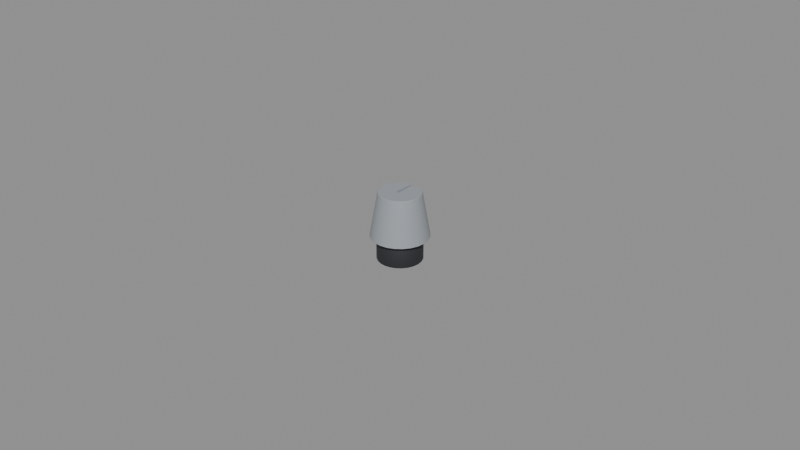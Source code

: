 # Source: potentiometer.blend  (saved by Blender 5.2.44; exported with 4.5.12 LTS)
import bpy
from mathutils import Matrix  # noqa: F401  (used for matrix-valued properties, if any)

bpy.ops.wm.read_factory_settings(use_empty=True)
scene = bpy.context.scene
scene.name = 'Scene'

# ---- materials (node trees are filled in below, after node groups)
mat_base_housing = bpy.data.materials.new('Base_Housing')
mat_base_housing.diffuse_color = (0.02315, 0.02519, 0.02956, 1.0)
mat_base_housing.roughness = 0.65
mat_accentmaterial = bpy.data.materials.new('AccentMaterial')
mat_accentmaterial.diffuse_color = (0.3231, 0.3515, 0.3813, 1.0)
mat_accentmaterial.roughness = 0.45

# ---- node groups
ng_smooth_by_angle = bpy.data.node_groups.new('Smooth by Angle', 'GeometryNodeTree')
_s = ng_smooth_by_angle.interface.new_socket(name='Mesh', in_out='OUTPUT', socket_type='NodeSocketGeometry')
_s = ng_smooth_by_angle.interface.new_socket(name='Mesh', in_out='INPUT', socket_type='NodeSocketGeometry')
_s = ng_smooth_by_angle.interface.new_socket(name='Angle', in_out='INPUT', socket_type='NodeSocketFloat')
_s.subtype = 'ANGLE'
_s.default_value = 0.5236
_s.min_value = 0.0
_s.max_value = 3.142
_s.description = 'Maximum face angle for smooth edges'
_s = ng_smooth_by_angle.interface.new_socket(name='Ignore Sharpness', in_out='INPUT', socket_type='NodeSocketBool')
_s.force_non_field = True
ng_smooth_by_angle.is_modifier = True
_N = ng_smooth_by_angle.nodes; _L = ng_smooth_by_angle.links
n0 = _N.new('GeometryNodeSetShadeSmooth'); n0.name = 'Set Shade Smooth'; n0.location = (120, -80)
n0.domain = 'EDGE'
n1 = _N.new('GeometryNodeSetShadeSmooth'); n1.name = 'Set Shade Smooth.001'; n1.location = (300, -80)
n2 = _N.new('NodeGroupOutput'); n2.name = 'Group Output'; n2.location = (480, -80)
n3 = _N.new('GeometryNodeInputMeshEdgeAngle'); n3.name = 'Edge Angle'; n3.location = (-440, -240)
n4 = _N.new('NodeGroupInput'); n4.name = 'Group Input'; n4.location = (-80, -80)
n5 = _N.new('GeometryNodeInputEdgeSmooth'); n5.name = 'Is Edge Smooth'; n5.location = (-260, -120)
n6 = _N.new('GeometryNodeInputShadeSmooth'); n6.name = 'Is Shade Smooth'; n6.location = (-440, -397)
n7 = _N.new('FunctionNodeCompare'); n7.name = 'Compare'; n7.location = (-260, -260)
n7.operation = 'LESS_EQUAL'
n8 = _N.new('FunctionNodeBooleanMath'); n8.name = 'Boolean Math.001'; n8.location = (-80, -260)
n9 = _N.new('NodeGroupInput'); n9.name = 'Group Input.001'; n9.location = (-440, -329)
n10 = _N.new('NodeGroupInput'); n10.name = 'Group Input.002'; n10.location = (-259, -189)
n11 = _N.new('FunctionNodeBooleanMath'); n11.name = 'Boolean Math'; n11.location = (-80, -149)
n11.operation = 'OR'
n12 = _N.new('FunctionNodeBooleanMath'); n12.name = 'Boolean Math.002'; n12.location = (-260, -380)
n12.operation = 'OR'
n13 = _N.new('NodeGroupInput'); n13.name = 'Group Input.003'; n13.location = (-440, -460)
_L.new(n3.outputs[0], n7.inputs[0])
_L.new(n1.outputs[0], n2.inputs[0])
_L.new(n9.outputs[1], n7.inputs[1])
_L.new(n7.outputs[0], n8.inputs[0])
_L.new(n4.outputs[0], n0.inputs[0])
_L.new(n0.outputs[0], n1.inputs[0])
_L.new(n8.outputs[0], n0.inputs[2])
_L.new(n10.outputs[2], n11.inputs[1])
_L.new(n5.outputs[0], n11.inputs[0])
_L.new(n11.outputs[0], n0.inputs[1])
_L.new(n13.outputs[2], n12.inputs[1])
_L.new(n6.outputs[0], n12.inputs[0])
_L.new(n12.outputs[0], n8.inputs[1])
n2.is_active_output = True

# ---- material node trees
mat_base_housing.use_nodes = True; mat_base_housing.node_tree.nodes.clear()
_N = mat_base_housing.node_tree.nodes; _L = mat_base_housing.node_tree.links
n0 = _N.new('ShaderNodeBsdfPrincipled'); n0.name = 'Principled BSDF'; n0.location = (-200, 100)
n0.inputs[0].default_value = (0.02315, 0.02519, 0.02956, 1.0)
n0.inputs[2].default_value = 0.65
n0.inputs[10].default_value = 0.005
n1 = _N.new('ShaderNodeOutputMaterial'); n1.name = 'Material Output'; n1.location = (200, 100)
_L.new(n0.outputs[0], n1.inputs[0])
n1.is_active_output = True
mat_accentmaterial.use_nodes = True; mat_accentmaterial.node_tree.nodes.clear()
_N = mat_accentmaterial.node_tree.nodes; _L = mat_accentmaterial.node_tree.links
n0 = _N.new('ShaderNodeBsdfPrincipled'); n0.name = 'Principled BSDF'; n0.location = (-200, 100)
n0.inputs[0].default_value = (0.3231, 0.3515, 0.3813, 1.0)
n0.inputs[2].default_value = 0.45
n0.inputs[10].default_value = 0.005
n1 = _N.new('ShaderNodeOutputMaterial'); n1.name = 'Material Output'; n1.location = (200, 100)
_L.new(n0.outputs[0], n1.inputs[0])
n1.is_active_output = True

# ---- meshes
me_base = bpy.data.meshes.new('Base')
me_base.from_pydata([(0.007, 0.0, 0.0), (0.006761, 0.001812, 0.0), (0.006062, 0.0035, 0.0), (0.00495, 0.00495, 0.0), (0.0035, 0.006062, 0.0), (0.001812, 0.006761, 0.0), (4.286e-19, 0.007, 0.0), (-0.001812, 0.006761, 0.0), (-0.0035, 0.006062, 0.0), (-0.00495, 0.00495, 0.0), (-0.006062, 0.0035, 0.0), (-0.006761, 0.001812, 0.0), (-0.007, 8.573e-19, 0.0), (-0.006761, -0.001812, 0.0), (-0.006062, -0.0035, 0.0), (-0.00495, -0.00495, 0.0), (-0.0035, -0.006062, 0.0), (-0.001812, -0.006761, 0.0), (-1.286e-18, -0.007, 0.0), (0.001812, -0.006761, 0.0), (0.0035, -0.006062, 0.0), (0.00495, -0.00495, 0.0), (0.006062, -0.0035, 0.0), (0.006761, -0.001812, 0.0), (0.007, 0.0, 0.0065), (0.006761, 0.001812, 0.0065), (0.006062, 0.0035, 0.0065), (0.00495, 0.00495, 0.0065), (0.0035, 0.006062, 0.0065), (0.001812, 0.006761, 0.0065), (4.286e-19, 0.007, 0.0065), (-0.001812, 0.006761, 0.0065), (-0.0035, 0.006062, 0.0065), (-0.00495, 0.00495, 0.0065), (-0.006062, 0.0035, 0.0065), (-0.006761, 0.001812, 0.0065), (-0.007, 8.573e-19, 0.0065), (-0.006761, -0.001812, 0.0065), (-0.006062, -0.0035, 0.0065), (-0.00495, -0.00495, 0.0065), (-0.0035, -0.006062, 0.0065), (-0.001812, -0.006761, 0.0065), (-1.286e-18, -0.007, 0.0065), (0.001812, -0.006761, 0.0065), (0.0035, -0.006062, 0.0065), (0.00495, -0.00495, 0.0065), (0.006062, -0.0035, 0.0065), (0.006761, -0.001812, 0.0065), (0.0, 0.0, 0.0065), (0.0, 0.0, 0.0), (0.0035, 0.0, 0.006), (0.003329, 0.001082, 0.006), (0.002832, 0.002057, 0.006), (0.002057, 0.002832, 0.006), (0.001082, 0.003329, 0.006), (2.143e-19, 0.0035, 0.006), (-0.001082, 0.003329, 0.006), (-0.002057, 0.002832, 0.006), (-0.002832, 0.002057, 0.006), (-0.003329, 0.001082, 0.006), (-0.0035, 4.286e-19, 0.006), (-0.003329, -0.001082, 0.006), (-0.002832, -0.002057, 0.006), (-0.002057, -0.002832, 0.006), (-0.001082, -0.003329, 0.006), (-6.429e-19, -0.0035, 0.006), (0.001082, -0.003329, 0.006), (0.002057, -0.002832, 0.006), (0.002832, -0.002057, 0.006), (0.003329, -0.001082, 0.006), (0.0035, 0.0, 0.011), (0.003329, 0.001082, 0.011), (0.002832, 0.002057, 0.011), (0.002057, 0.002832, 0.011), (0.001082, 0.003329, 0.011), (2.143e-19, 0.0035, 0.011), (-0.001082, 0.003329, 0.011), (-0.002057, 0.002832, 0.011), (-0.002832, 0.002057, 0.011), (-0.003329, 0.001082, 0.011), (-0.0035, 4.286e-19, 0.011), (-0.003329, -0.001082, 0.011), (-0.002832, -0.002057, 0.011), (-0.002057, -0.002832, 0.011), (-0.001082, -0.003329, 0.011), (-6.429e-19, -0.0035, 0.011), (0.001082, -0.003329, 0.011), (0.002057, -0.002832, 0.011), (0.002832, -0.002057, 0.011), (0.003329, -0.001082, 0.011), (0.0, 0.0, 0.011), (0.0, 0.0, 0.006)], [], [(0, 1, 25, 24), (1, 2, 26, 25), (2, 3, 27, 26), (3, 4, 28, 27), (4, 5, 29, 28), (5, 6, 30, 29), (6, 7, 31, 30), (7, 8, 32, 31), (8, 9, 33, 32), (9, 10, 34, 33), (10, 11, 35, 34), (11, 12, 36, 35), (12, 13, 37, 36), (13, 14, 38, 37), (14, 15, 39, 38), (15, 16, 40, 39), (16, 17, 41, 40), (17, 18, 42, 41), (18, 19, 43, 42), (19, 20, 44, 43), (20, 21, 45, 44), (21, 22, 46, 45), (22, 23, 47, 46), (23, 0, 24, 47), (24, 25, 48), (25, 26, 48), (26, 27, 48), (27, 28, 48), (28, 29, 48), (29, 30, 48), (30, 31, 48), (31, 32, 48), (32, 33, 48), (33, 34, 48), (34, 35, 48), (35, 36, 48), (36, 37, 48), (37, 38, 48), (38, 39, 48), (39, 40, 48), (40, 41, 48), (41, 42, 48), (42, 43, 48), (43, 44, 48), (44, 45, 48), (45, 46, 48), (46, 47, 48), (47, 24, 48), (1, 0, 49), (2, 1, 49), (3, 2, 49), (4, 3, 49), (5, 4, 49), (6, 5, 49), (7, 6, 49), (8, 7, 49), (9, 8, 49), (10, 9, 49), (11, 10, 49), (12, 11, 49), (13, 12, 49), (14, 13, 49), (15, 14, 49), (16, 15, 49), (17, 16, 49), (18, 17, 49), (19, 18, 49), (20, 19, 49), (21, 20, 49), (22, 21, 49), (23, 22, 49), (0, 23, 49), (50, 51, 71, 70), (51, 52, 72, 71), (52, 53, 73, 72), (53, 54, 74, 73), (54, 55, 75, 74), (55, 56, 76, 75), (56, 57, 77, 76), (57, 58, 78, 77), (58, 59, 79, 78), (59, 60, 80, 79), (60, 61, 81, 80), (61, 62, 82, 81), (62, 63, 83, 82), (63, 64, 84, 83), (64, 65, 85, 84), (65, 66, 86, 85), (66, 67, 87, 86), (67, 68, 88, 87), (68, 69, 89, 88), (69, 50, 70, 89), (70, 71, 90), (71, 72, 90), (72, 73, 90), (73, 74, 90), (74, 75, 90), (75, 76, 90), (76, 77, 90), (77, 78, 90), (78, 79, 90), (79, 80, 90), (80, 81, 90), (81, 82, 90), (82, 83, 90), (83, 84, 90), (84, 85, 90), (85, 86, 90), (86, 87, 90), (87, 88, 90), (88, 89, 90), (89, 70, 90), (51, 50, 91), (52, 51, 91), (53, 52, 91), (54, 53, 91), (55, 54, 91), (56, 55, 91), (57, 56, 91), (58, 57, 91), (59, 58, 91), (60, 59, 91), (61, 60, 91), (62, 61, 91), (63, 62, 91), (64, 63, 91), (65, 64, 91), (66, 65, 91), (67, 66, 91), (68, 67, 91), (69, 68, 91), (50, 69, 91)])
me_base.polygons.foreach_set('use_smooth', [True] * 132)
me_base.materials.append(mat_base_housing)
me_base.update()
me_knob = bpy.data.meshes.new('Knob')
me_knob.from_pydata([(6.795e-10, 0.009, 0.0), (0.0011, -0.0005, 0.0129), (-0.002329, 0.008693, 0.0), (-0.0045, 0.007794, 0.0), (-0.0011, -0.0005, 0.0129), (-0.006364, 0.006364, 0.0), (-0.007794, 0.0045, 0.0), (-0.008693, 0.002329, 0.0), (-0.009, 6.795e-10, 0.0), (-0.008693, -0.002329, 0.0), (-0.007794, -0.0045, 0.0), (-0.006364, -0.006364, 0.0), (-0.0045, -0.007794, 0.0), (-0.002329, -0.008693, 0.0), (-6.795e-10, -0.009, 0.0), (0.002329, -0.008693, 0.0), (0.0045, -0.007794, 0.0), (0.006364, -0.006364, 0.0), (0.007794, -0.0045, 0.0), (0.008693, -0.002329, 0.0), (0.009, -6.795e-10, 0.0), (0.008693, 0.002329, 0.0), (0.007794, 0.0045, 0.0), (0.006364, 0.006364, 0.0), (0.0045, 0.007794, 0.0), (0.002329, 0.008693, 0.0), (-0.001734, 0.006472, 0.0132), (-0.00335, 0.005802, 0.0132), (-0.004738, 0.004738, 0.0132), (-0.005802, 0.00335, 0.0132), (-0.006472, 0.001734, 0.0132), (-0.0067, 5.058e-10, 0.0132), (-0.006472, -0.001734, 0.0132), (-0.005802, -0.00335, 0.0132), (-0.004738, -0.004738, 0.0132), (-0.00335, -0.005802, 0.0132), (-0.001734, -0.006472, 0.0132), (-5.058e-10, -0.0067, 0.0132), (0.001734, -0.006472, 0.0132), (0.00335, -0.005802, 0.0132), (0.004738, -0.004738, 0.0132), (0.005802, -0.00335, 0.0132), (0.006472, -0.001734, 0.0132), (0.0067, -5.058e-10, 0.0132), (0.006472, 0.001734, 0.0132), (0.005802, 0.00335, 0.0132), (0.004738, 0.004738, 0.0132), (0.00335, 0.005802, 0.0132), (0.001734, 0.006472, 0.0132), (-0.001682, 0.006279, 0.014), (-0.00325, 0.005629, 0.014), (-0.004596, 0.004596, 0.014), (-0.005629, 0.00325, 0.014), (-0.006279, 0.001682, 0.014), (-0.0065, 4.907e-10, 0.014), (-0.006279, -0.001682, 0.014), (-0.005629, -0.00325, 0.014), (-0.004596, -0.004596, 0.014), (-0.00325, -0.005629, 0.014), (-0.001682, -0.006279, 0.014), (-4.907e-10, -0.0065, 0.014), (0.001682, -0.006279, 0.014), (0.00325, -0.005629, 0.014), (0.004596, -0.004596, 0.014), (0.005629, -0.00325, 0.014), (0.006279, -0.001682, 0.014), (0.0065, -4.907e-10, 0.014), (0.006279, 0.001682, 0.014), (0.005629, 0.00325, 0.014), (0.004596, 0.004596, 0.014), (0.00325, 0.005629, 0.014), (0.001682, 0.006279, 0.014), (0.0, 0.0, 0.0), (-0.0011, 0.006555, 0.0132), (-0.0011, 0.006607, 0.0129), (5.098e-10, 0.006752, 0.0129), (0.0011, 0.006607, 0.0129), (0.0011, 0.006555, 0.0132), (-0.0011, 0.006355, 0.014), (0.0011, 0.006355, 0.014), (-0.0011, 0.004105, 0.014), (-0.0011, 0.001905, 0.014), (-0.0011, 0.0011, 0.014), (-0.0011, 0.0006351, 0.014), (-0.0011, 0.0002947, 0.014), (-0.0011, 8.305e-11, 0.014), (-0.0011, -0.0002947, 0.014), (-0.000866, -0.0005, 0.014), (-0.0011, -0.0005, 0.014), (-0.0005, -0.0005, 0.014), (-0.0002887, -0.0005, 0.014), (-0.000134, -0.0005, 0.014), (-3.775e-11, -0.0005, 0.014), (0.000134, -0.0005, 0.014), (0.0002887, -0.0005, 0.014), (0.0005, -0.0005, 0.014), (0.000866, -0.0005, 0.014), (0.0011, -0.0005, 0.014), (0.0011, -0.0002947, 0.014), (0.0011, -8.305e-11, 0.014), (0.0011, 0.0002947, 0.014), (0.0011, 0.0006351, 0.014), (0.0011, 0.0011, 0.014), (0.0011, 0.001905, 0.014), (0.0011, 0.004105, 0.014)], [], [(75, 0, 2, 26, 73, 74), (2, 3, 27, 26), (3, 5, 28, 27), (5, 6, 29, 28), (6, 7, 30, 29), (7, 8, 31, 30), (8, 9, 32, 31), (9, 10, 33, 32), (10, 11, 34, 33), (11, 12, 35, 34), (12, 13, 36, 35), (13, 14, 37, 36), (14, 15, 38, 37), (15, 16, 39, 38), (16, 17, 40, 39), (17, 18, 41, 40), (18, 19, 42, 41), (19, 20, 43, 42), (20, 21, 44, 43), (21, 22, 45, 44), (22, 23, 46, 45), (23, 24, 47, 46), (24, 25, 48, 47), (48, 25, 0, 75, 76, 77), (73, 26, 49, 78), (26, 27, 50, 49), (27, 28, 51, 50), (28, 29, 52, 51), (29, 30, 53, 52), (30, 31, 54, 53), (31, 32, 55, 54), (32, 33, 56, 55), (33, 34, 57, 56), (34, 35, 58, 57), (35, 36, 59, 58), (36, 37, 60, 59), (37, 38, 61, 60), (38, 39, 62, 61), (39, 40, 63, 62), (40, 41, 64, 63), (41, 42, 65, 64), (42, 43, 66, 65), (43, 44, 67, 66), (44, 45, 68, 67), (45, 46, 69, 68), (46, 47, 70, 69), (47, 48, 71, 70), (79, 71, 48, 77), (78, 49, 80), (50, 81, 80, 49), (51, 82, 81, 50), (52, 83, 82, 51), (53, 84, 83, 52), (54, 85, 84, 53), (85, 54, 55, 86), (88, 86, 55, 56, 87), (56, 57, 89, 87), (57, 58, 90, 89), (58, 59, 91, 90), (59, 60, 92, 91), (93, 92, 60, 61), (94, 93, 61, 62), (95, 94, 62, 63), (96, 95, 63, 64), (64, 65, 98, 97, 96), (98, 65, 66, 99), (99, 66, 67, 100), (67, 68, 101, 100), (68, 69, 102, 101), (69, 70, 103, 102), (103, 70, 71, 104), (71, 79, 104), (2, 0, 72), (3, 2, 72), (5, 3, 72), (6, 5, 72), (7, 6, 72), (8, 7, 72), (9, 8, 72), (10, 9, 72), (11, 10, 72), (12, 11, 72), (13, 12, 72), (14, 13, 72), (15, 14, 72), (16, 15, 72), (17, 16, 72), (18, 17, 72), (19, 18, 72), (20, 19, 72), (21, 20, 72), (22, 21, 72), (23, 22, 72), (24, 23, 72), (25, 24, 72), (0, 25, 72), (75, 74, 4, 1, 76), (79, 77, 76, 1, 97, 98, 99, 100, 101, 102, 103, 104), (88, 4, 74, 73, 78, 80, 81, 82, 83, 84, 85, 86), (97, 1, 4, 88, 87, 89, 90, 91, 92, 93, 94, 95, 96)])
me_knob.polygons.foreach_set('use_smooth', [True] * 100)
me_knob.materials.append(mat_accentmaterial)
me_knob.update()

# ---- objects
ob_base = bpy.data.objects.new('Base', me_base)
ob_knob = bpy.data.objects.new('Knob', me_knob)

# ---- transforms, parenting, visibility, modifiers, constraints
ob_base.location = (0.0, 0.0, 0.0)
_m = ob_base.modifiers.new('Bevel', 'BEVEL')
_m.width = 0.00025
_m.width_pct = 0.00025
_m.segments = 2
_m.angle_limit = 0.8727
_m = ob_base.modifiers.new('Smooth by Angle', 'NODES')
_m.node_group = ng_smooth_by_angle
_m.use_pin_to_last = True
_m.show_group_selector = False
ob_knob.location = (0.0, 0.0, 0.0075)
_m = ob_knob.modifiers.new('Bevel', 'BEVEL')
_m.width = 0.00015
_m.width_pct = 0.00015
_m.angle_limit = 0.7854
_m = ob_knob.modifiers.new('Smooth by Angle', 'NODES')
_m.node_group = ng_smooth_by_angle
_m.use_pin_to_last = True
_m.show_group_selector = False

# ---- collection membership
scene.collection.objects.link(ob_base)
scene.collection.objects.link(ob_knob)

# ---- scene / render settings (as saved in the file)
scene.frame_start = 1; scene.frame_end = 250; scene.frame_set(1)
scene.render.engine = 'BLENDER_EEVEE_NEXT'
scene.render.bake_bias = 0.0
scene.render.bake_samples = 0
scene.render.compositor_device = 'GPU'
scene.eevee.use_volume_custom_range = False
scene.eevee.fast_gi_thickness_near = 0.1
scene.eevee.fast_gi_thickness_far = 0.0
scene.eevee.ray_tracing_options.screen_trace_thickness = 0.1
bpy.context.view_layer.update()

# ---- added for rendering (the .blend has no active camera and no usable light): camera, sun + grey world if the file has none
cam_auto = bpy.data.cameras.new('AutoCamera')
cam_auto.lens = 50.0
cam_auto.sensor_width = 36.0
cam_auto.clip_end = 1000.0
ob_auto_camera = bpy.data.objects.new('AutoCamera', cam_auto)
scene.collection.objects.link(ob_auto_camera)
ob_auto_camera.location = (0.185045, -0.222054, 0.158786)
ob_auto_camera.rotation_euler = (1.09748, -7.21219e-08, 0.694738)
scene.camera = ob_auto_camera
light_auto_sun = bpy.data.lights.new('AutoSun', 'SUN')
light_auto_sun.energy = 3.0
light_auto_sun.angle = 0.0523599
ob_auto_sun = bpy.data.objects.new('AutoSun', light_auto_sun)
scene.collection.objects.link(ob_auto_sun)
ob_auto_sun.rotation_euler = (0.872665, 0.174533, 0.523599)
if scene.world is None:
    world_auto = bpy.data.worlds.new('AutoWorld')
    world_auto.color = (0.3, 0.3, 0.3)
    scene.world = world_auto
bpy.context.view_layer.update()
